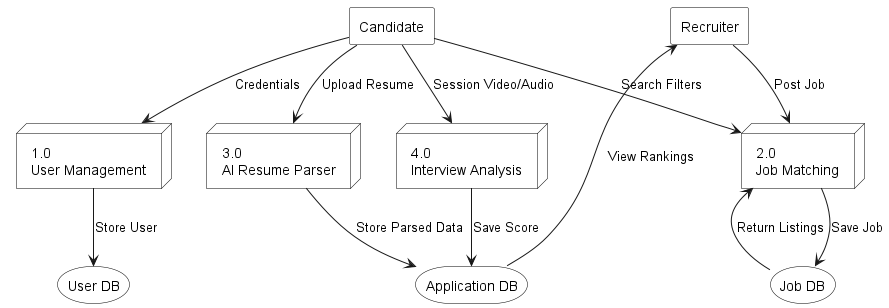

The diagram above was rendered by PlantUML. Its source (embedded in the PNG):
@startuml
skinparam backgroundColor white
skinparam rectangle {
    BackgroundColor white
    BorderColor black
}
skinparam node {
    BackgroundColor white
    BorderColor black
}
skinparam storage {
    BackgroundColor white
    BorderColor black
    Shape folder
}

rectangle "Candidate" as C
rectangle "Recruiter" as R

node "1.0\nUser Management" as P1
node "2.0\nJob Matching" as P2
node "3.0\nAI Resume Parser" as P3
node "4.0\nInterview Analysis" as P4

storage "User DB" as D1
storage "Job DB" as D2
storage "Application DB" as D3

C --> P1 : Credentials
P1 --> D1 : Store User
C --> P2 : Search Filters
P2 <-- D2 : Return Listings
C --> P3 : Upload Resume
P3 --> D3 : Store Parsed Data
R --> P2 : Post Job
P2 --> D2 : Save Job
R <-- D3 : View Rankings
C --> P4 : Session Video/Audio
P4 --> D3 : Save Score
@enduml